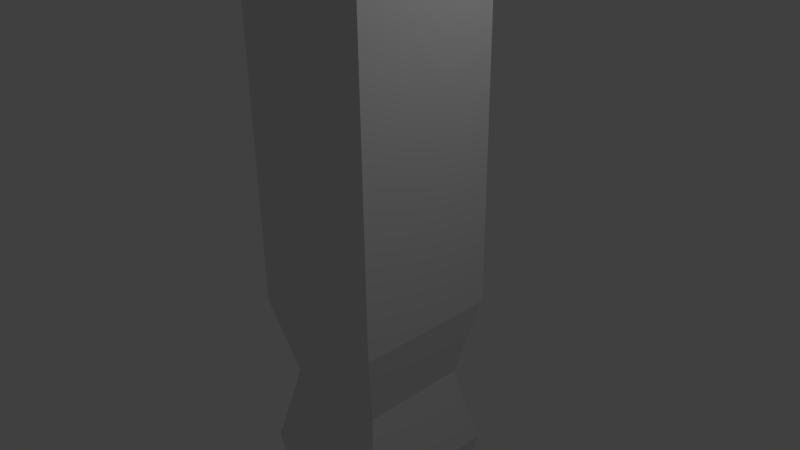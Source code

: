 # Source: floatingRock4.blend  (saved by Blender 2.76.0; exported with 4.5.12 LTS)
import bpy
from mathutils import Matrix  # noqa: F401  (used for matrix-valued properties, if any)

bpy.ops.wm.read_factory_settings(use_empty=True)
scene = bpy.context.scene
scene.name = 'Scene'

# ---- collections
col_collection_1 = bpy.data.collections.new('Collection 1'); scene.collection.children.link(col_collection_1)

# ---- materials (node trees are filled in below, after node groups)
mat_material = bpy.data.materials.new('Material')
mat_material.alpha_threshold = 0.0
mat_material.use_transparent_shadow = False
mat_material.roughness = 0.5
mat_material.line_color = (0.0, 0.0, 0.0, 1.0)

# ---- material node trees

# ---- world
world_world = bpy.data.worlds.new('World'); scene.world = world_world
world_world.color = (0.05088, 0.05088, 0.05088)
world_world.use_sun_shadow = False
world_world.sun_shadow_jitter_overblur = 0.0
world_world.cycles.sampling_method = 'MANUAL'
world_world.cycles.sample_map_resolution = 256

# ---- cameras
cam_camera = bpy.data.cameras.new('Camera')
cam_camera.clip_end = 100.0
cam_camera.lens = 35.0
cam_camera.sensor_width = 32.0
cam_camera.sensor_height = 18.0
cam_camera.ortho_scale = 7.314
cam_camera.dof.focus_distance = 0.0
cam_camera.dof.aperture_fstop = 128.0

# ---- lights
light_lamp = bpy.data.lights.new('Lamp', 'POINT')
light_lamp.transmission_factor = 0.0
light_lamp.cutoff_distance = 30.0
light_lamp.energy = 100.0
light_lamp.shadow_buffer_clip_start = 1.001
light_lamp.shadow_soft_size = 0.1
light_lamp.shadow_maximum_resolution = 0.006
light_lamp.use_absolute_resolution = True
light_lamp.cycles.use_multiple_importance_sampling = False

# ---- meshes
me_cube = bpy.data.meshes.new('Cube')
me_cube.from_pydata([(0.6001, 0.6001, -5.544), (0.6001, -0.6001, -5.544), (-0.6001, -0.6001, -5.544), (-0.6001, 0.6001, -5.544), (1.0, 1.0, 6.456), (1.0, -1.0, 6.456), (-1.0, -1.0, 6.456), (-1.0, 1.0, 6.456), (1.0, 1.0, -0.6941), (1.0, -1.0, -0.6941), (-1.0, -1.0, -0.6941), (-1.0, 1.0, -0.6941), (1.0, 1.0, -2.957), (1.0, -1.0, -2.957), (-1.0, -1.0, -2.957), (-1.0, 1.0, -2.957), (0.7476, 0.7476, -1.825), (0.7476, -0.7476, -1.825), (-0.7476, -0.7476, -1.825), (-0.7476, 0.7476, -1.825)], [], [(0, 1, 2, 3), (4, 7, 6, 5), (8, 4, 5, 9), (9, 5, 6, 10), (10, 6, 7, 11), (12, 0, 3, 15), (4, 8, 11, 7), (18, 10, 11, 19), (17, 9, 10, 18), (16, 8, 9, 17), (0, 12, 13, 1), (1, 13, 14, 2), (2, 14, 15, 3), (16, 12, 15, 19), (8, 16, 19, 11), (12, 16, 17, 13), (13, 17, 18, 14), (14, 18, 19, 15)])
me_cube.materials.append(mat_material)
me_cube.use_remesh_preserve_volume = False
me_cube.use_remesh_preserve_attributes = False
me_cube.use_mirror_vertex_groups = False
me_cube.update()

# ---- objects
ob_cube = bpy.data.objects.new('Cube', me_cube)
ob_lamp = bpy.data.objects.new('Lamp', light_lamp)
ob_camera = bpy.data.objects.new('Camera', cam_camera)

# ---- transforms, parenting, visibility, modifiers, constraints
ob_cube.location = (0.0, 0.0, 0.0)
ob_cube.lock_rotations_4d = False
ob_cube.empty_display_type = 'ARROWS'
ob_cube.lineart.crease_threshold = 0.0
ob_lamp.location = (4.076, 1.005, 5.904)
ob_lamp.rotation_euler = (0.6503, 0.05522, 1.866)
ob_lamp.lock_rotations_4d = False
ob_lamp.empty_display_type = 'ARROWS'
ob_lamp.color = (0.0, 0.0, 0.0, 0.0)
ob_lamp.lineart.crease_threshold = 0.0
ob_camera.location = (7.481, -6.508, 5.344)
ob_camera.rotation_euler = (1.109, 0.01082, 0.8149)
ob_camera.lock_rotations_4d = False
ob_camera.empty_display_type = 'ARROWS'
ob_camera.color = (0.0, 0.0, 0.0, 0.0)
ob_camera.display_type = 'WIRE'
ob_camera.lineart.crease_threshold = 0.0

# ---- collection membership
col_collection_1.objects.link(ob_cube)
col_collection_1.objects.link(ob_lamp)
col_collection_1.objects.link(ob_camera)

# ---- scene / render settings (as saved in the file)
scene.camera = ob_camera
scene.frame_start = 1; scene.frame_end = 250; scene.frame_set(1)
scene.render.engine = 'BLENDER_EEVEE_NEXT'
scene.render.resolution_percentage = 50
scene.render.dither_intensity = 0.0
scene.cycles.use_denoising = False
scene.cycles.samples = 10
scene.cycles.sampling_pattern = 'TABULATED_SOBOL'
scene.cycles.light_sampling_threshold = 0.0
scene.cycles.use_adaptive_sampling = False
scene.cycles.use_light_tree = False
scene.cycles.blur_glossy = 0.0
scene.cycles.pixel_filter_type = 'GAUSSIAN'
scene.cycles.sample_clamp_indirect = 0.0
scene.view_settings.view_transform = 'Standard'
bpy.context.view_layer.update()
